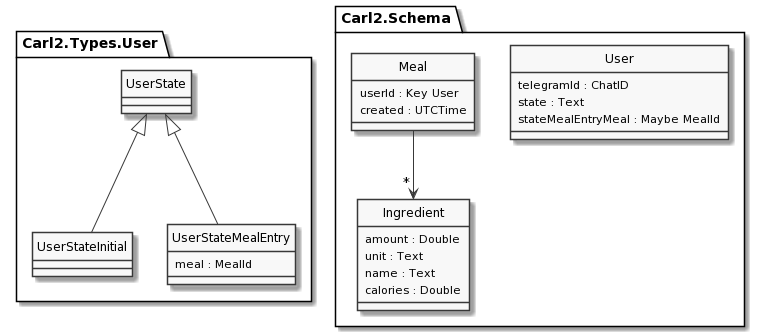

The diagram above was rendered by PlantUML. Its source (embedded in the PNG):
@startuml
skinparam monochrome true
skinparam padding 2
hide circle

package Carl2.Types.User {
class UserState {
}

class UserStateInitial extends UserState {
}

class UserStateMealEntry extends UserState {
    meal : MealId
}
}

package Carl2.Schema {
class User {
    telegramId : ChatID
    state : Text
    stateMealEntryMeal : Maybe MealId
}

class Meal {
    userId : Key User
    created : UTCTime
}

Meal --> "*" Ingredient

class Ingredient {
    amount : Double
    unit : Text
    name : Text
    calories : Double
}
@enduml